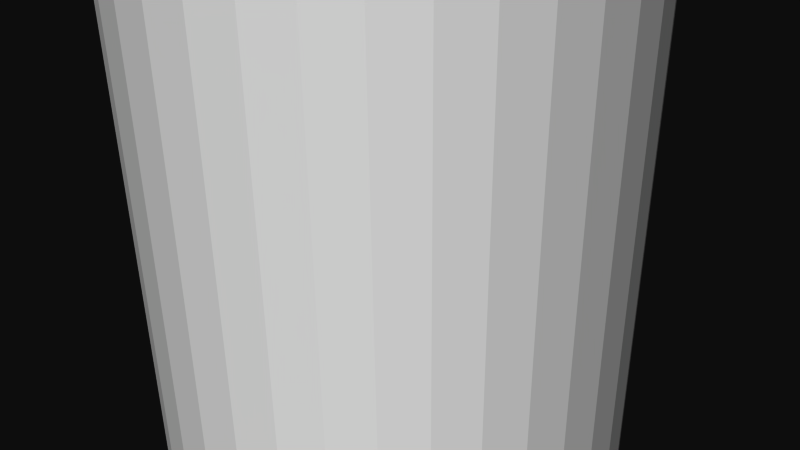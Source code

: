 # Source: 12344.blend  (saved by Blender 2.72.0; exported with 4.5.12 LTS)
import bpy
from mathutils import Matrix  # noqa: F401  (used for matrix-valued properties, if any)

bpy.ops.wm.read_factory_settings(use_empty=True)
scene = bpy.context.scene
scene.name = 'Scene'

# ---- collections
col_collection_1 = bpy.data.collections.new('Collection 1'); scene.collection.children.link(col_collection_1)

# ---- materials (node trees are filled in below, after node groups)
mat_material = bpy.data.materials.new('Material')
mat_material.alpha_threshold = 0.0
mat_material.use_transparent_shadow = False
mat_material.diffuse_color = (1.0, 1.0, 1.0, 1.0)
mat_material.specular_color = (0.902, 0.902, 0.902)
mat_material.roughness = 0.5

# ---- material node trees

# ---- world
world_world = bpy.data.worlds.new('World'); scene.world = world_world
world_world.color = (0.05088, 0.05088, 0.05088)
world_world.use_sun_shadow = False
world_world.sun_shadow_jitter_overblur = 0.0
world_world.cycles.sampling_method = 'MANUAL'
world_world.cycles.sample_map_resolution = 256

# ---- cameras
cam_camera = bpy.data.cameras.new('Camera')
cam_camera.clip_end = 100.0
cam_camera.lens = 35.0
cam_camera.sensor_width = 32.0
cam_camera.sensor_height = 18.0
cam_camera.ortho_scale = 7.314
cam_camera.dof.focus_distance = 0.0
cam_camera.dof.aperture_fstop = 128.0

# ---- meshes
me_rob_12344 = bpy.data.meshes.new('ROB-12344')
me_rob_12344.from_pydata([(-1.905, 28.57, -2.852), (-1.905, -28.57, -2.852), (-2.312, -28.57, -2.487), (-2.312, 28.57, -2.487), (-2.651, -28.57, -2.059), (-2.651, 28.57, -2.059), (-2.911, -28.57, -1.579), (-2.911, 28.57, -1.579), (-3.085, -28.57, -1.061), (-3.085, 28.57, -1.061), (-3.168, -28.57, -0.5206), (-3.168, 28.57, -0.5206), (-3.157, -28.57, 0.02556), (-3.157, 28.57, 0.02556), (-3.053, -28.57, 0.5618), (-3.053, 28.57, 0.5618), (-2.858, -28.57, 1.072), (-2.858, 28.57, 1.072), (-2.578, -28.57, 1.542), (-2.578, 28.57, 1.542), (-2.222, -28.57, 1.956), (-2.222, 28.57, 1.956), (-1.801, -28.57, 2.303), (-1.801, 28.57, 2.303), (-1.326, -28.57, 2.573), (-1.326, 28.57, 2.573), (-0.8114, -28.57, 2.758), (-0.8114, 28.57, 2.758), (-0.2732, -28.57, 2.852), (-0.2732, 28.57, 2.852), (0.2732, -28.57, 2.852), (0.2732, 28.57, 2.852), (0.8114, -28.57, 2.758), (0.8114, 28.57, 2.758), (1.326, -28.57, 2.573), (1.326, 28.57, 2.573), (1.801, -28.57, 2.303), (1.801, 28.57, 2.303), (2.222, -28.57, 1.956), (2.222, 28.57, 1.956), (2.578, -28.57, 1.542), (2.578, 28.57, 1.542), (2.858, -28.57, 1.072), (2.858, 28.57, 1.072), (3.053, -28.57, 0.5618), (3.053, 28.57, 0.5618), (3.157, -28.57, 0.02556), (3.157, 28.57, 0.02556), (3.168, -28.57, -0.5206), (3.168, 28.57, -0.5206), (3.085, -28.57, -1.061), (3.085, 28.57, -1.061), (2.911, -28.57, -1.579), (2.911, 28.57, -1.579), (2.651, -28.57, -2.059), (2.651, 28.57, -2.059), (2.312, -28.57, -2.487), (2.312, 28.57, -2.487), (1.905, -28.57, -2.852), (1.905, 28.57, -2.852)], [], [(44, 45, 43, 42), (28, 29, 27, 26), (42, 43, 41, 40), (59, 58, 1, 0), (10, 11, 9, 8), (26, 27, 25, 24), (2, 3, 0, 1), (16, 17, 15, 14), (46, 47, 45, 44), (12, 13, 11, 10), (24, 25, 23, 22), (6, 7, 5, 4), (58, 59, 57, 56), (32, 33, 31, 30), (22, 23, 21, 20), (52, 53, 51, 50), (34, 35, 33, 32), (14, 15, 13, 12), (20, 21, 19, 18), (40, 41, 39, 38), (4, 5, 3, 2), (7, 9, 11, 13, 15, 17, 19, 21, 23, 25, 27, 29, 31, 33, 35, 37, 39, 41, 43, 45, 47, 49, 51, 53, 55, 57, 59, 0, 3, 5), (38, 39, 37, 36), (8, 9, 7, 6), (48, 49, 47, 46), (30, 31, 29, 28), (18, 19, 17, 16), (42, 40, 38, 36, 34, 32, 30, 28, 26, 24, 22, 20, 18, 16, 14, 12, 10, 8, 6, 4, 2, 1, 58, 56, 54, 52, 50, 48, 46, 44), (50, 51, 49, 48), (36, 37, 35, 34), (54, 55, 53, 52), (56, 57, 55, 54)])
me_rob_12344.materials.append(mat_material)
me_rob_12344.use_remesh_preserve_volume = False
me_rob_12344.use_remesh_preserve_attributes = False
me_rob_12344.use_mirror_vertex_groups = False
me_rob_12344.update()

# ---- objects
ob_rob_12344 = bpy.data.objects.new('ROB-12344', me_rob_12344)
ob_camera = bpy.data.objects.new('Camera', cam_camera)

# ---- transforms, parenting, visibility, modifiers, constraints
ob_rob_12344.location = (0.0, 0.0, 0.0)
ob_rob_12344.rotation_euler = (1.571, -0.0, 0.0)
ob_rob_12344.lineart.crease_threshold = 0.0
ob_camera.location = (7.481, -6.508, 5.344)
ob_camera.rotation_euler = (1.109, 0.01082, 0.8149)
ob_camera.lock_rotations_4d = False
ob_camera.empty_display_type = 'ARROWS'
ob_camera.color = (0.0, 0.0, 0.0, 0.0)
ob_camera.display_type = 'WIRE'
ob_camera.lineart.crease_threshold = 0.0

# ---- collection membership
col_collection_1.objects.link(ob_rob_12344)
col_collection_1.objects.link(ob_camera)

# ---- scene / render settings (as saved in the file)
scene.camera = ob_camera
scene.frame_start = 1; scene.frame_end = 250; scene.frame_set(1)
scene.render.engine = 'BLENDER_EEVEE_NEXT'
scene.render.resolution_percentage = 50
scene.render.dither_intensity = 0.0
scene.cycles.use_denoising = False
scene.cycles.samples = 10
scene.cycles.sampling_pattern = 'TABULATED_SOBOL'
scene.cycles.light_sampling_threshold = 0.0
scene.cycles.use_adaptive_sampling = False
scene.cycles.use_light_tree = False
scene.cycles.blur_glossy = 0.0
scene.cycles.pixel_filter_type = 'GAUSSIAN'
scene.cycles.sample_clamp_indirect = 0.0
scene.view_settings.view_transform = 'Raw'
bpy.context.view_layer.update()

# ---- added for rendering (the .blend has no usable light): sun
light_auto_sun = bpy.data.lights.new('AutoSun', 'SUN')
light_auto_sun.energy = 3.0
light_auto_sun.angle = 0.0523599
ob_auto_sun = bpy.data.objects.new('AutoSun', light_auto_sun)
scene.collection.objects.link(ob_auto_sun)
ob_auto_sun.rotation_euler = (0.872665, 0.174533, 0.523599)
bpy.context.view_layer.update()
